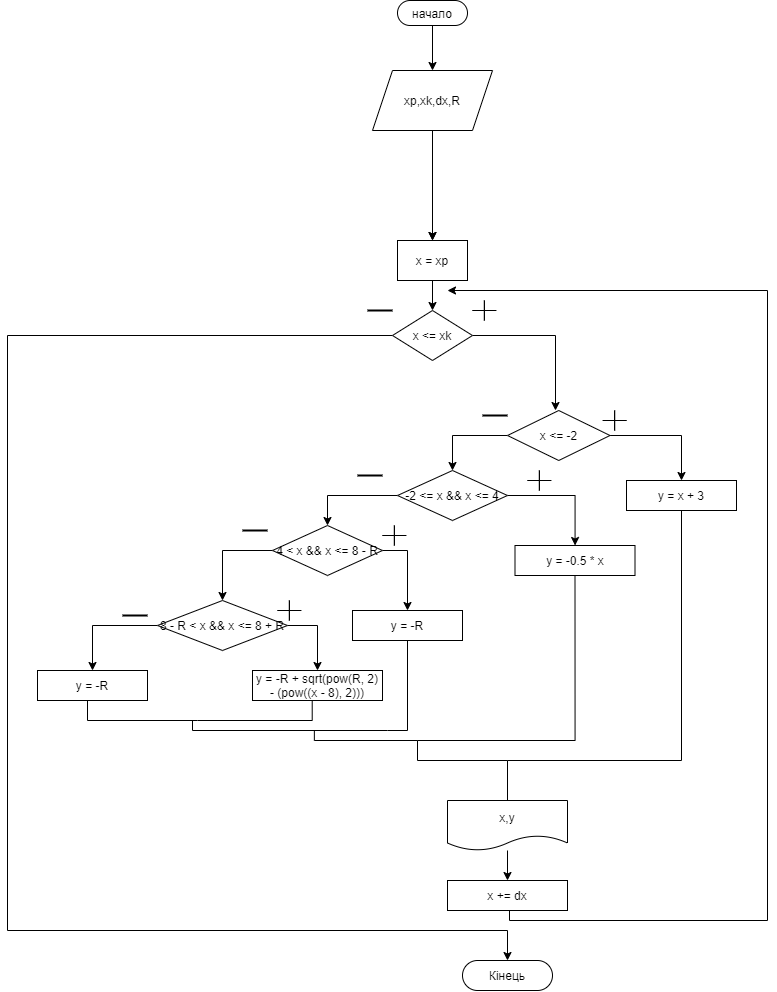

The diagram above was exported from draw.io. Its source (the exported page's mxGraphModel, read from the mxfile embedded in the PNG):
<mxGraphModel dx="2801" dy="1091" grid="1" gridSize="10" guides="1" tooltips="1" connect="1" arrows="1" fold="1" page="1" pageScale="1" pageWidth="827" pageHeight="1169" math="0" shadow="0">
  <root>
    <mxCell id="0" />
    <mxCell id="1" parent="0" />
    <mxCell id="KFWlnBwDo8P0eUWU01CM-2" value="" style="edgeStyle=orthogonalEdgeStyle;rounded=0;orthogonalLoop=1;jettySize=auto;html=1;" edge="1" parent="1" source="wvJmUtvYTFubg9I5swgx-11" target="KFWlnBwDo8P0eUWU01CM-1">
      <mxGeometry relative="1" as="geometry" />
    </mxCell>
    <mxCell id="wvJmUtvYTFubg9I5swgx-11" value="начало" style="rounded=1;whiteSpace=wrap;html=1;fillColor=#FFFFFF;arcSize=50;hachureGap=4;pointerEvents=0;" parent="1" vertex="1">
      <mxGeometry x="130" width="70" height="25" as="geometry" />
    </mxCell>
    <mxCell id="wvJmUtvYTFubg9I5swgx-16" style="edgeStyle=orthogonalEdgeStyle;rounded=0;orthogonalLoop=1;jettySize=auto;html=1;exitX=0.5;exitY=1;exitDx=0;exitDy=0;entryX=0.5;entryY=0;entryDx=0;entryDy=0;endArrow=classic;endFill=1;sourcePerimeterSpacing=8;targetPerimeterSpacing=8;" parent="1" source="wvJmUtvYTFubg9I5swgx-17" target="wvJmUtvYTFubg9I5swgx-20" edge="1">
      <mxGeometry relative="1" as="geometry" />
    </mxCell>
    <mxCell id="wvJmUtvYTFubg9I5swgx-17" value="x = xp" style="rounded=0;whiteSpace=wrap;html=1;hachureGap=4;pointerEvents=0;" parent="1" vertex="1">
      <mxGeometry x="130" y="240" width="70" height="40" as="geometry" />
    </mxCell>
    <mxCell id="wvJmUtvYTFubg9I5swgx-18" style="edgeStyle=orthogonalEdgeStyle;rounded=0;orthogonalLoop=1;jettySize=auto;html=1;exitX=1;exitY=0.5;exitDx=0;exitDy=0;endArrow=classic;endFill=1;sourcePerimeterSpacing=8;targetPerimeterSpacing=8;" parent="1" source="wvJmUtvYTFubg9I5swgx-20" edge="1">
      <mxGeometry relative="1" as="geometry">
        <mxPoint x="288" y="410" as="targetPoint" />
        <Array as="points">
          <mxPoint x="288" y="335" />
        </Array>
      </mxGeometry>
    </mxCell>
    <mxCell id="wvJmUtvYTFubg9I5swgx-19" style="edgeStyle=orthogonalEdgeStyle;rounded=0;orthogonalLoop=1;jettySize=auto;html=1;exitX=0;exitY=0.5;exitDx=0;exitDy=0;entryX=0.5;entryY=0;entryDx=0;entryDy=0;endArrow=classic;endFill=1;sourcePerimeterSpacing=8;targetPerimeterSpacing=8;" parent="1" source="wvJmUtvYTFubg9I5swgx-20" target="KFWlnBwDo8P0eUWU01CM-39" edge="1">
      <mxGeometry relative="1" as="geometry">
        <mxPoint x="245" y="940" as="targetPoint" />
        <Array as="points">
          <mxPoint x="-260" y="335" />
          <mxPoint x="-260" y="930" />
          <mxPoint x="240" y="930" />
        </Array>
      </mxGeometry>
    </mxCell>
    <mxCell id="wvJmUtvYTFubg9I5swgx-20" value="x &amp;lt;= xk" style="rhombus;whiteSpace=wrap;html=1;hachureGap=4;pointerEvents=0;" parent="1" vertex="1">
      <mxGeometry x="125" y="310" width="80" height="50" as="geometry" />
    </mxCell>
    <mxCell id="wvJmUtvYTFubg9I5swgx-21" value="" style="line;strokeWidth=2;html=1;" parent="1" vertex="1">
      <mxGeometry x="100" y="305" width="25" height="10" as="geometry" />
    </mxCell>
    <mxCell id="wvJmUtvYTFubg9I5swgx-22" value="" style="shape=cross;whiteSpace=wrap;html=1;size=0;" parent="1" vertex="1">
      <mxGeometry x="205" y="300" width="23.75" height="20" as="geometry" />
    </mxCell>
    <mxCell id="KFWlnBwDo8P0eUWU01CM-4" value="" style="edgeStyle=orthogonalEdgeStyle;rounded=0;orthogonalLoop=1;jettySize=auto;html=1;entryX=0.5;entryY=0;entryDx=0;entryDy=0;" edge="1" parent="1" source="KFWlnBwDo8P0eUWU01CM-1" target="wvJmUtvYTFubg9I5swgx-17">
      <mxGeometry relative="1" as="geometry">
        <mxPoint x="165" y="150" as="targetPoint" />
      </mxGeometry>
    </mxCell>
    <mxCell id="KFWlnBwDo8P0eUWU01CM-1" value="xp,xk,dx,R" style="shape=parallelogram;perimeter=parallelogramPerimeter;whiteSpace=wrap;html=1;fixedSize=1;" vertex="1" parent="1">
      <mxGeometry x="105" y="70" width="120" height="60" as="geometry" />
    </mxCell>
    <mxCell id="KFWlnBwDo8P0eUWU01CM-9" value="" style="edgeStyle=orthogonalEdgeStyle;rounded=0;orthogonalLoop=1;jettySize=auto;html=1;" edge="1" parent="1" target="wvJmUtvYTFubg9I5swgx-17">
      <mxGeometry relative="1" as="geometry">
        <mxPoint x="165" y="210" as="sourcePoint" />
      </mxGeometry>
    </mxCell>
    <mxCell id="KFWlnBwDo8P0eUWU01CM-13" value="" style="edgeStyle=orthogonalEdgeStyle;rounded=0;orthogonalLoop=1;jettySize=auto;html=1;" edge="1" parent="1" source="KFWlnBwDo8P0eUWU01CM-10" target="KFWlnBwDo8P0eUWU01CM-12">
      <mxGeometry relative="1" as="geometry">
        <Array as="points">
          <mxPoint x="185" y="435" />
        </Array>
      </mxGeometry>
    </mxCell>
    <mxCell id="KFWlnBwDo8P0eUWU01CM-15" value="" style="edgeStyle=orthogonalEdgeStyle;rounded=0;orthogonalLoop=1;jettySize=auto;html=1;" edge="1" parent="1" source="KFWlnBwDo8P0eUWU01CM-10" target="KFWlnBwDo8P0eUWU01CM-14">
      <mxGeometry relative="1" as="geometry" />
    </mxCell>
    <mxCell id="KFWlnBwDo8P0eUWU01CM-10" value="x &amp;lt;= -2" style="rhombus;whiteSpace=wrap;html=1;" vertex="1" parent="1">
      <mxGeometry x="240" y="410" width="102.5" height="50" as="geometry" />
    </mxCell>
    <mxCell id="KFWlnBwDo8P0eUWU01CM-21" value="" style="edgeStyle=orthogonalEdgeStyle;rounded=0;orthogonalLoop=1;jettySize=auto;html=1;" edge="1" parent="1" source="KFWlnBwDo8P0eUWU01CM-12" target="KFWlnBwDo8P0eUWU01CM-20">
      <mxGeometry relative="1" as="geometry" />
    </mxCell>
    <mxCell id="KFWlnBwDo8P0eUWU01CM-41" value="" style="edgeStyle=orthogonalEdgeStyle;rounded=0;orthogonalLoop=1;jettySize=auto;html=1;" edge="1" parent="1" source="KFWlnBwDo8P0eUWU01CM-12" target="KFWlnBwDo8P0eUWU01CM-40">
      <mxGeometry relative="1" as="geometry" />
    </mxCell>
    <mxCell id="KFWlnBwDo8P0eUWU01CM-12" value="-2 &amp;lt;= x &amp;amp;&amp;amp; x &amp;lt;= 4" style="rhombus;whiteSpace=wrap;html=1;" vertex="1" parent="1">
      <mxGeometry x="130" y="470" width="110" height="50" as="geometry" />
    </mxCell>
    <mxCell id="KFWlnBwDo8P0eUWU01CM-14" value="y = x + 3" style="rounded=0;whiteSpace=wrap;html=1;" vertex="1" parent="1">
      <mxGeometry x="359" y="480" width="110" height="30" as="geometry" />
    </mxCell>
    <mxCell id="KFWlnBwDo8P0eUWU01CM-20" value="y = -0.5 * x" style="rounded=0;whiteSpace=wrap;html=1;" vertex="1" parent="1">
      <mxGeometry x="247.5" y="545" width="120" height="30" as="geometry" />
    </mxCell>
    <mxCell id="KFWlnBwDo8P0eUWU01CM-27" value="" style="endArrow=none;html=1;rounded=0;edgeStyle=orthogonalEdgeStyle;exitX=0.5;exitY=0;exitDx=0;exitDy=0;" edge="1" parent="1" source="KFWlnBwDo8P0eUWU01CM-32">
      <mxGeometry width="50" height="50" relative="1" as="geometry">
        <mxPoint x="240" y="670" as="sourcePoint" />
        <mxPoint x="414" y="510" as="targetPoint" />
        <Array as="points">
          <mxPoint x="240" y="760" />
          <mxPoint x="414" y="760" />
        </Array>
      </mxGeometry>
    </mxCell>
    <mxCell id="KFWlnBwDo8P0eUWU01CM-28" value="" style="shape=cross;whiteSpace=wrap;html=1;size=0;" vertex="1" parent="1">
      <mxGeometry x="335.25" y="410" width="23.75" height="20" as="geometry" />
    </mxCell>
    <mxCell id="KFWlnBwDo8P0eUWU01CM-29" value="" style="shape=cross;whiteSpace=wrap;html=1;size=0;" vertex="1" parent="1">
      <mxGeometry x="260" y="470" width="23.75" height="20" as="geometry" />
    </mxCell>
    <mxCell id="KFWlnBwDo8P0eUWU01CM-30" value="" style="line;strokeWidth=2;html=1;" vertex="1" parent="1">
      <mxGeometry x="215" y="410" width="25" height="10" as="geometry" />
    </mxCell>
    <mxCell id="KFWlnBwDo8P0eUWU01CM-31" value="" style="line;strokeWidth=2;html=1;" vertex="1" parent="1">
      <mxGeometry x="90" y="470" width="25" height="10" as="geometry" />
    </mxCell>
    <mxCell id="KFWlnBwDo8P0eUWU01CM-36" value="" style="edgeStyle=orthogonalEdgeStyle;rounded=0;orthogonalLoop=1;jettySize=auto;html=1;" edge="1" parent="1" source="KFWlnBwDo8P0eUWU01CM-32" target="KFWlnBwDo8P0eUWU01CM-34">
      <mxGeometry relative="1" as="geometry" />
    </mxCell>
    <mxCell id="KFWlnBwDo8P0eUWU01CM-32" value="x,y" style="shape=document;whiteSpace=wrap;html=1;boundedLbl=1;" vertex="1" parent="1">
      <mxGeometry x="180" y="800" width="120" height="50" as="geometry" />
    </mxCell>
    <mxCell id="KFWlnBwDo8P0eUWU01CM-34" value="x += dx" style="rounded=0;whiteSpace=wrap;html=1;" vertex="1" parent="1">
      <mxGeometry x="180" y="880" width="120" height="30" as="geometry" />
    </mxCell>
    <mxCell id="KFWlnBwDo8P0eUWU01CM-37" value="" style="endArrow=classic;html=1;rounded=0;edgeStyle=orthogonalEdgeStyle;" edge="1" parent="1" source="KFWlnBwDo8P0eUWU01CM-34">
      <mxGeometry width="50" height="50" relative="1" as="geometry">
        <mxPoint x="242" y="830" as="sourcePoint" />
        <mxPoint x="180" y="290" as="targetPoint" />
        <Array as="points">
          <mxPoint x="242" y="920" />
          <mxPoint x="500" y="920" />
          <mxPoint x="500" y="290" />
        </Array>
      </mxGeometry>
    </mxCell>
    <mxCell id="KFWlnBwDo8P0eUWU01CM-39" value="Кінець" style="rounded=1;whiteSpace=wrap;html=1;arcSize=50;" vertex="1" parent="1">
      <mxGeometry x="195" y="960" width="90" height="30" as="geometry" />
    </mxCell>
    <mxCell id="KFWlnBwDo8P0eUWU01CM-43" value="" style="edgeStyle=orthogonalEdgeStyle;rounded=0;orthogonalLoop=1;jettySize=auto;html=1;exitX=0;exitY=0.5;exitDx=0;exitDy=0;" edge="1" parent="1" source="KFWlnBwDo8P0eUWU01CM-40" target="KFWlnBwDo8P0eUWU01CM-42">
      <mxGeometry relative="1" as="geometry" />
    </mxCell>
    <mxCell id="KFWlnBwDo8P0eUWU01CM-47" value="" style="edgeStyle=orthogonalEdgeStyle;rounded=0;orthogonalLoop=1;jettySize=auto;html=1;exitX=1;exitY=0.5;exitDx=0;exitDy=0;" edge="1" parent="1" source="KFWlnBwDo8P0eUWU01CM-40" target="KFWlnBwDo8P0eUWU01CM-44">
      <mxGeometry relative="1" as="geometry" />
    </mxCell>
    <mxCell id="KFWlnBwDo8P0eUWU01CM-40" value="4 &amp;lt; x &amp;amp;&amp;amp; x &amp;lt;= 8 - R" style="rhombus;whiteSpace=wrap;html=1;" vertex="1" parent="1">
      <mxGeometry x="5" y="525" width="110" height="50" as="geometry" />
    </mxCell>
    <mxCell id="KFWlnBwDo8P0eUWU01CM-48" value="" style="edgeStyle=orthogonalEdgeStyle;rounded=0;orthogonalLoop=1;jettySize=auto;html=1;exitX=1;exitY=0.5;exitDx=0;exitDy=0;" edge="1" parent="1" source="KFWlnBwDo8P0eUWU01CM-42" target="KFWlnBwDo8P0eUWU01CM-45">
      <mxGeometry relative="1" as="geometry" />
    </mxCell>
    <mxCell id="KFWlnBwDo8P0eUWU01CM-49" value="" style="edgeStyle=orthogonalEdgeStyle;rounded=0;orthogonalLoop=1;jettySize=auto;html=1;" edge="1" parent="1" source="KFWlnBwDo8P0eUWU01CM-42" target="KFWlnBwDo8P0eUWU01CM-46">
      <mxGeometry relative="1" as="geometry" />
    </mxCell>
    <mxCell id="KFWlnBwDo8P0eUWU01CM-42" value="8 - R &amp;lt; x &amp;amp;&amp;amp; x &amp;lt;= 8 + R" style="rhombus;whiteSpace=wrap;html=1;" vertex="1" parent="1">
      <mxGeometry x="-110" y="600" width="130" height="50" as="geometry" />
    </mxCell>
    <mxCell id="KFWlnBwDo8P0eUWU01CM-44" value="y = -R" style="rounded=0;whiteSpace=wrap;html=1;" vertex="1" parent="1">
      <mxGeometry x="85" y="610" width="110" height="30" as="geometry" />
    </mxCell>
    <mxCell id="KFWlnBwDo8P0eUWU01CM-45" value="y = -R + sqrt(pow(R, 2) - (pow((x - 8), 2)))" style="rounded=0;whiteSpace=wrap;html=1;" vertex="1" parent="1">
      <mxGeometry x="-15" y="670" width="130" height="30" as="geometry" />
    </mxCell>
    <mxCell id="KFWlnBwDo8P0eUWU01CM-46" value="y = -R" style="rounded=0;whiteSpace=wrap;html=1;" vertex="1" parent="1">
      <mxGeometry x="-230" y="670" width="110" height="30" as="geometry" />
    </mxCell>
    <mxCell id="KFWlnBwDo8P0eUWU01CM-50" value="" style="line;strokeWidth=2;html=1;" vertex="1" parent="1">
      <mxGeometry x="-25" y="525" width="25" height="10" as="geometry" />
    </mxCell>
    <mxCell id="KFWlnBwDo8P0eUWU01CM-51" value="" style="line;strokeWidth=2;html=1;" vertex="1" parent="1">
      <mxGeometry x="-145" y="610" width="25" height="10" as="geometry" />
    </mxCell>
    <mxCell id="KFWlnBwDo8P0eUWU01CM-52" value="" style="shape=cross;whiteSpace=wrap;html=1;size=0;" vertex="1" parent="1">
      <mxGeometry x="115" y="525" width="23.75" height="20" as="geometry" />
    </mxCell>
    <mxCell id="KFWlnBwDo8P0eUWU01CM-53" value="" style="shape=cross;whiteSpace=wrap;html=1;size=0;" vertex="1" parent="1">
      <mxGeometry x="10" y="600" width="23.75" height="20" as="geometry" />
    </mxCell>
    <mxCell id="KFWlnBwDo8P0eUWU01CM-56" value="" style="endArrow=none;html=1;rounded=0;edgeStyle=orthogonalEdgeStyle;" edge="1" parent="1">
      <mxGeometry width="50" height="50" relative="1" as="geometry">
        <mxPoint x="-70" y="720" as="sourcePoint" />
        <mxPoint x="44.71" y="700" as="targetPoint" />
        <Array as="points">
          <mxPoint x="-70" y="720" />
          <mxPoint x="45" y="720" />
        </Array>
      </mxGeometry>
    </mxCell>
    <mxCell id="KFWlnBwDo8P0eUWU01CM-57" value="" style="endArrow=none;html=1;rounded=0;edgeStyle=orthogonalEdgeStyle;" edge="1" parent="1">
      <mxGeometry width="50" height="50" relative="1" as="geometry">
        <mxPoint x="-70" y="720" as="sourcePoint" />
        <mxPoint x="-180" y="700" as="targetPoint" />
        <Array as="points">
          <mxPoint x="-70" y="720" />
          <mxPoint x="-180" y="720" />
        </Array>
      </mxGeometry>
    </mxCell>
    <mxCell id="KFWlnBwDo8P0eUWU01CM-58" value="" style="endArrow=none;html=1;rounded=0;edgeStyle=orthogonalEdgeStyle;" edge="1" parent="1">
      <mxGeometry width="50" height="50" relative="1" as="geometry">
        <mxPoint x="120" y="730" as="sourcePoint" />
        <mxPoint x="-75" y="720" as="targetPoint" />
      </mxGeometry>
    </mxCell>
    <mxCell id="KFWlnBwDo8P0eUWU01CM-59" value="" style="endArrow=none;html=1;rounded=0;edgeStyle=orthogonalEdgeStyle;" edge="1" parent="1">
      <mxGeometry width="50" height="50" relative="1" as="geometry">
        <mxPoint x="120" y="730" as="sourcePoint" />
        <mxPoint x="140" y="640" as="targetPoint" />
      </mxGeometry>
    </mxCell>
    <mxCell id="KFWlnBwDo8P0eUWU01CM-60" value="" style="endArrow=none;html=1;rounded=0;edgeStyle=orthogonalEdgeStyle;" edge="1" parent="1">
      <mxGeometry width="50" height="50" relative="1" as="geometry">
        <mxPoint x="240" y="760" as="sourcePoint" />
        <mxPoint x="46.86" y="730" as="targetPoint" />
        <Array as="points">
          <mxPoint x="150" y="760" />
          <mxPoint x="150" y="740" />
          <mxPoint x="47" y="740" />
        </Array>
      </mxGeometry>
    </mxCell>
    <mxCell id="KFWlnBwDo8P0eUWU01CM-61" value="" style="endArrow=none;html=1;rounded=0;edgeStyle=orthogonalEdgeStyle;entryX=0.5;entryY=1;entryDx=0;entryDy=0;" edge="1" parent="1" target="KFWlnBwDo8P0eUWU01CM-20">
      <mxGeometry width="50" height="50" relative="1" as="geometry">
        <mxPoint x="150" y="740" as="sourcePoint" />
        <mxPoint x="310" y="690" as="targetPoint" />
      </mxGeometry>
    </mxCell>
  </root>
</mxGraphModel>